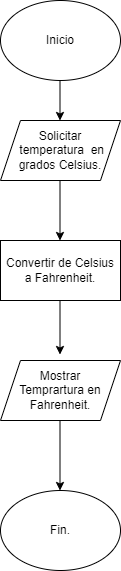

The diagram above was exported from draw.io. Its source (the exported page's mxGraphModel, read from the mxfile embedded in the PNG):
<mxGraphModel dx="1050" dy="557" grid="1" gridSize="10" guides="1" tooltips="1" connect="1" arrows="1" fold="1" page="1" pageScale="1" pageWidth="1169" pageHeight="827" math="0" shadow="0">
  <root>
    <mxCell id="0" />
    <mxCell id="1" parent="0" />
    <mxCell id="goQpJQGtqjI9WtucMywv-1" value="Inicio" style="ellipse;whiteSpace=wrap;html=1;" vertex="1" parent="1">
      <mxGeometry x="410" width="120" height="80" as="geometry" />
    </mxCell>
    <mxCell id="goQpJQGtqjI9WtucMywv-2" value="Solicitar&lt;div&gt;&amp;nbsp;temperatura&amp;nbsp; en grados Celsius.&lt;/div&gt;" style="shape=parallelogram;perimeter=parallelogramPerimeter;whiteSpace=wrap;html=1;fixedSize=1;" vertex="1" parent="1">
      <mxGeometry x="410" y="120" width="120" height="60" as="geometry" />
    </mxCell>
    <mxCell id="goQpJQGtqjI9WtucMywv-3" value="Mostrar&lt;div&gt;Temprartura en&lt;/div&gt;&lt;div&gt;Fahrenheit.&lt;/div&gt;" style="shape=parallelogram;perimeter=parallelogramPerimeter;whiteSpace=wrap;html=1;fixedSize=1;" vertex="1" parent="1">
      <mxGeometry x="410" y="360" width="120" height="60" as="geometry" />
    </mxCell>
    <mxCell id="goQpJQGtqjI9WtucMywv-8" value="Fin." style="ellipse;whiteSpace=wrap;html=1;" vertex="1" parent="1">
      <mxGeometry x="410" y="490" width="120" height="80" as="geometry" />
    </mxCell>
    <mxCell id="goQpJQGtqjI9WtucMywv-12" value="" style="endArrow=classic;html=1;rounded=0;" edge="1" parent="1">
      <mxGeometry width="50" height="50" relative="1" as="geometry">
        <mxPoint x="469.5" y="80" as="sourcePoint" />
        <mxPoint x="469.5" y="120" as="targetPoint" />
      </mxGeometry>
    </mxCell>
    <mxCell id="goQpJQGtqjI9WtucMywv-13" value="" style="endArrow=classic;html=1;rounded=0;" edge="1" parent="1">
      <mxGeometry width="50" height="50" relative="1" as="geometry">
        <mxPoint x="469.5" y="180" as="sourcePoint" />
        <mxPoint x="469.5" y="240" as="targetPoint" />
      </mxGeometry>
    </mxCell>
    <mxCell id="goQpJQGtqjI9WtucMywv-17" value="" style="endArrow=classic;html=1;rounded=0;" edge="1" parent="1">
      <mxGeometry width="50" height="50" relative="1" as="geometry">
        <mxPoint x="469.5" y="294" as="sourcePoint" />
        <mxPoint x="469.5" y="354" as="targetPoint" />
      </mxGeometry>
    </mxCell>
    <mxCell id="goQpJQGtqjI9WtucMywv-23" value="Convertir de Celsius a Fahrenheit." style="rounded=0;whiteSpace=wrap;html=1;" vertex="1" parent="1">
      <mxGeometry x="410" y="240" width="120" height="60" as="geometry" />
    </mxCell>
    <mxCell id="goQpJQGtqjI9WtucMywv-25" value="" style="endArrow=classic;html=1;rounded=0;" edge="1" parent="1">
      <mxGeometry width="50" height="50" relative="1" as="geometry">
        <mxPoint x="469.5" y="420" as="sourcePoint" />
        <mxPoint x="469.5" y="490" as="targetPoint" />
      </mxGeometry>
    </mxCell>
  </root>
</mxGraphModel>